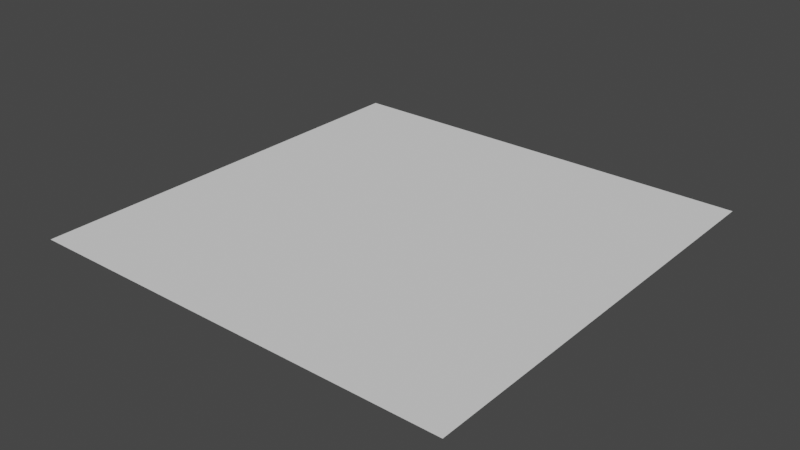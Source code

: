 # Source: GeometryNodes.blend  (saved by Blender 4.3.34; exported with 4.5.12 LTS)
import bpy
from mathutils import Matrix  # noqa: F401  (used for matrix-valued properties, if any)

bpy.ops.wm.read_factory_settings(use_empty=True)
scene = bpy.context.scene
scene.name = 'Scene'

# ---- node groups
ng_grovegntwig = bpy.data.node_groups.new('GroveGNTwig', 'GeometryNodeTree')
_s = ng_grovegntwig.interface.new_socket(name='Geometry', in_out='OUTPUT', socket_type='NodeSocketGeometry')
_s = ng_grovegntwig.interface.new_socket(name='Geometry', in_out='INPUT', socket_type='NodeSocketGeometry')
_s = ng_grovegntwig.interface.new_socket(name='Hide Twigs', in_out='INPUT', socket_type='NodeSocketBool')
_s = ng_grovegntwig.interface.new_socket(name='Long Twig', in_out='INPUT', socket_type='NodeSocketObject')
_s = ng_grovegntwig.interface.new_socket(name='Short Twig', in_out='INPUT', socket_type='NodeSocketObject')
_s = ng_grovegntwig.interface.new_socket(name='Upward Twig', in_out='INPUT', socket_type='NodeSocketObject')
_s = ng_grovegntwig.interface.new_socket(name='Dead Twig', in_out='INPUT', socket_type='NodeSocketObject')
_s = ng_grovegntwig.interface.new_socket(name='Use Collections', in_out='INPUT', socket_type='NodeSocketBool')
_s = ng_grovegntwig.interface.new_socket(name='Long Twig Collection', in_out='INPUT', socket_type='NodeSocketCollection')
_s = ng_grovegntwig.interface.new_socket(name='Short Twig Collection', in_out='INPUT', socket_type='NodeSocketCollection')
_s = ng_grovegntwig.interface.new_socket(name='Upward Twig Collection', in_out='INPUT', socket_type='NodeSocketCollection')
_s = ng_grovegntwig.interface.new_socket(name='Dead Twig Collection', in_out='INPUT', socket_type='NodeSocketCollection')
_s = ng_grovegntwig.interface.new_socket(name='Density', in_out='INPUT', socket_type='NodeSocketFloat')
_s.default_value = 0.5
_s.min_value = 0.0
_s.max_value = 1.0
ng_grovegntwig.is_modifier = True
_N = ng_grovegntwig.nodes; _L = ng_grovegntwig.links
n0 = _N.new('NodeFrame'); n0.name = 'frame_orientation_using_original_direction'; n0.location = (-2692, -304)
n0.label = 'Orientation using original direction'
n0.width = 996
n0.mute = True
n1 = _N.new('NodeFrame'); n1.name = 'frame_dead_twigs'; n1.location = (-1224, -913)
n1.label = 'Dead twigs'
n1.width = 1795
n2 = _N.new('NodeFrame'); n2.name = 'frame_upward_twigs'; n2.location = (-781, -26)
n2.label = 'Upward twigs'
n2.width = 1332
n3 = _N.new('NodeFrame'); n3.name = 'frame_simple_orientation'; n3.location = (-2691, 22)
n3.label = 'Simple orientation'
n3.width = 405
n4 = _N.new('NodeFrame'); n4.name = 'frame_long_twigs'; n4.location = (-778, 732)
n4.label = 'Long twigs'
n4.width = 1309
n5 = _N.new('NodeFrame'); n5.name = 'frame_short_twigs'; n5.location = (-1161, 1721)
n5.label = 'Short twigs'
n5.width = 1683
n6 = _N.new('NodeFrame'); n6.name = 'Frame.004'; n6.location = (1472, 943)
n6.label = 'Hide in viewport'
n6.width = 703
n7 = _N.new('NodeReroute'); n7.name = 'Reroute.001'; n7.location = (15, 14)
n7.width = 16
n7.socket_idname = 'NodeSocketRotation'
n8 = _N.new('NodeReroute'); n8.name = 'Reroute.002'; n8.location = (-774, -806)
n8.width = 16
n8.socket_idname = 'NodeSocketRotation'
n9 = _N.new('NodeReroute'); n9.name = 'Reroute.004'; n9.location = (-108, -806)
n9.width = 16
n9.socket_idname = 'NodeSocketRotation'
n10 = _N.new('NodeReroute'); n10.name = 'Reroute.006'; n10.location = (337, -887)
n10.width = 16
n10.socket_idname = 'NodeSocketRotation'
n11 = _N.new('NodeReroute'); n11.name = 'Reroute.009'; n11.location = (-1855, 66)
n11.width = 16
n11.socket_idname = 'NodeSocketBool'
n12 = _N.new('FunctionNodeAxisAngleToRotation'); n12.name = 'Axis Angle to Rotation'; n12.location = (592, -366)
n13 = _N.new('ShaderNodeMath'); n13.name = 'Math'; n13.location = (207, -690)
n13.operation = 'ARCCOSINE'
n14 = _N.new('ShaderNodeVectorMath'); n14.name = 'Vector Math.001'; n14.location = (207, -550)
n14.operation = 'DOT_PRODUCT'
n15 = _N.new('NodeReroute'); n15.name = 'Reroute.005'; n15.location = (37, -559)
n15.width = 16
n15.socket_idname = 'NodeSocketVector'
n16 = _N.new('GeometryNodeInputNamedAttribute'); n16.name = 'attribute_direction'; n16.location = (-3255, 126)
n16.data_type = 'FLOAT_VECTOR'
n16.inputs[0].default_value = 'gr_direction'
n17 = _N.new('GeometryNodeObjectInfo'); n17.name = 'Object Info.003'; n17.location = (937, -449)
n17.inputs[1].default_value = True
n18 = _N.new('GeometryNodeCollectionInfo'); n18.name = 'Collection Info.002'; n18.location = (937, -672)
n18.inputs[1].default_value = True
n18.inputs[2].default_value = True
n19 = _N.new('GeometryNodeInstanceOnPoints'); n19.name = 'instance_dead_twigs'; n19.location = (1625, -156)
n19.inputs[3].default_value = True
n20 = _N.new('GeometryNodeSwitch'); n20.name = 'switch_object_or_collection'; n20.location = (1289, -312)
n21 = _N.new('NodeGroupInput'); n21.name = 'upward_twig.006'; n21.location = (123, -336)
n21.width = 144
n22 = _N.new('GeometryNodeMeshToPoints'); n22.name = 'Mesh to Points.003'; n22.location = (1068, -184)
n23 = _N.new('GeometryNodeObjectInfo'); n23.name = 'Object Info.001'; n23.location = (504, -343)
n23.inputs[1].default_value = True
n24 = _N.new('GeometryNodeCollectionInfo'); n24.name = 'Collection Info.004'; n24.location = (504, -561)
n24.inputs[1].default_value = True
n24.inputs[2].default_value = True
n25 = _N.new('GeometryNodeInstanceOnPoints'); n25.name = 'instance_upward_twigs'; n25.location = (1162, -40)
n25.inputs[3].default_value = True
n26 = _N.new('GeometryNodeSwitch'); n26.name = 'switch_object_or_collection.001'; n26.location = (839, -201)
n27 = _N.new('NodeGroupInput'); n27.name = 'upward_twig.004'; n27.location = (30, -114)
n27.width = 144
n28 = _N.new('GeometryNodeMeshToPoints'); n28.name = 'Mesh to Points.002'; n28.location = (503, -60)
n29 = _N.new('ShaderNodeVectorMath'); n29.name = 'Vector Math'; n29.location = (207, -390)
n29.operation = 'CROSS_PRODUCT'
n30 = _N.new('ShaderNodeMath'); n30.name = 'Math.001'; n30.location = (412, -446)
n30.operation = 'MULTIPLY'
n30.inputs[1].default_value = 1.0
n31 = _N.new('NodeReroute'); n31.name = 'Reroute.007'; n31.location = (34, -472)
n31.width = 16
n31.socket_idname = 'NodeSocketVector'
n32 = _N.new('GeometryNodeMeshToPoints'); n32.name = 'Mesh to Points'; n32.location = (492, -43)
n33 = _N.new('GeometryNodeObjectInfo'); n33.name = 'Object Info'; n33.location = (493, -298)
n33.inputs[1].default_value = True
n34 = _N.new('GeometryNodeCollectionInfo'); n34.name = 'Collection Info'; n34.location = (493, -517)
n34.inputs[1].default_value = True
n34.inputs[2].default_value = True
n35 = _N.new('GeometryNodeInstanceOnPoints'); n35.name = 'instance_end_twigs'; n35.location = (1139, -40)
n35.inputs[3].default_value = True
n36 = _N.new('GeometryNodeSwitch'); n36.name = 'switch_object_or_collection.002'; n36.location = (779, -195)
n37 = _N.new('NodeGroupInput'); n37.name = 'upward_twig.003'; n37.location = (30, -112)
n37.width = 144
n38 = _N.new('GeometryNodeMeshToPoints'); n38.name = 'Mesh to Points.001'; n38.location = (1013, -226)
n39 = _N.new('GeometryNodeObjectInfo'); n39.name = 'Object Info.002'; n39.location = (883, -493)
n39.inputs[1].default_value = True
n40 = _N.new('GeometryNodeCollectionInfo'); n40.name = 'Collection Info.003'; n40.location = (883, -714)
n40.inputs[1].default_value = True
n40.inputs[2].default_value = True
n41 = _N.new('FunctionNodeRandomValue'); n41.name = 'Random Value'; n41.location = (242, -40)
n42 = _N.new('FunctionNodeCompare'); n42.name = 'Compare Floats'; n42.location = (514, -91)
n42.operation = 'LESS_THAN'
n42.inputs[6].default_value = (0.0, 0.0, 0.0, 0.0)
n42.inputs[7].default_value = (0.0, 0.0, 0.0, 0.0)
n43 = _N.new('GeometryNodeInstanceOnPoints'); n43.name = 'instance_side_twigs'; n43.location = (1512, -202)
n43.inputs[3].default_value = True
n44 = _N.new('GeometryNodeSwitch'); n44.name = 'switch_object_or_collection.003'; n44.location = (1232, -369)
n45 = _N.new('NodeGroupInput'); n45.name = 'upward_twig.005'; n45.location = (30, -281)
n45.width = 144
n46 = _N.new('NodeGroupInput'); n46.name = 'tree'; n46.location = (705, 1462)
n46.width = 144
n47 = _N.new('GeometryNodeJoinGeometry'); n47.name = 'join_tree_and_twigs'; n47.location = (1158, 721)
n48 = _N.new('GeometryNodeSwitch'); n48.name = 'switch_orientations'; n48.location = (-1469, 46)
n48.input_type = 'ROTATION'
n49 = _N.new('NodeGroupOutput'); n49.name = 'group_output'; n49.location = (2251, 797)
n50 = _N.new('GeometryNodeSwitch'); n50.name = 'switch_hide_in_viewport'; n50.location = (533, -147)
n51 = _N.new('GeometryNodeIsViewport'); n51.name = 'is_viewport'; n51.location = (30, -75)
n52 = _N.new('FunctionNodeBooleanMath'); n52.name = 'hide_twigs_and_is_viewport'; n52.location = (289, -40)
n53 = _N.new('NodeGroupInput'); n53.name = 'hide_twigs_toggle'; n53.location = (31, -140)
n53.width = 144
n54 = _N.new('FunctionNodeAlignRotationToVector'); n54.name = 'Align Rotation to Vector'; n54.location = (30, -114)
n54.axis = 'X'
n55 = _N.new('FunctionNodeAlignRotationToVector'); n55.name = 'Align Rotation to Vector.001'; n55.location = (235, -40)
n55.pivot_axis = 'X'
n56 = _N.new('FunctionNodeRotateRotation'); n56.name = 'Rotate Rotation'; n56.location = (826, -40)
n57 = _N.new('NodeReroute'); n57.name = 'Reroute.012'; n57.location = (1206, -884)
n57.width = 16
n57.socket_idname = 'NodeSocketRotation'
n58 = _N.new('FunctionNodeAlignRotationToVector'); n58.name = 'Align Rotation to Vector.002'; n58.location = (205, -162)
n58.axis = 'X'
n59 = _N.new('FunctionNodeAlignRotationToVector'); n59.name = 'Align Rotation to Vector.003'; n59.location = (417, -87)
n59.pivot_axis = 'X'
n60 = _N.new('FunctionNodeBooleanMath'); n60.name = 'Boolean Math'; n60.location = (767, -152)
n61 = _N.new('FunctionNodeRandomValue'); n61.name = 'Random Value.002'; n61.location = (302, -40)
n62 = _N.new('FunctionNodeCompare'); n62.name = 'Compare Floats.002'; n62.location = (565, -55)
n62.operation = 'LESS_THAN'
n62.inputs[6].default_value = (0.0, 0.0, 0.0, 0.0)
n62.inputs[7].default_value = (0.0, 0.0, 0.0, 0.0)
n63 = _N.new('FunctionNodeBooleanMath'); n63.name = 'Boolean Math.001'; n63.location = (836, -94)
n64 = _N.new('GeometryNodeCaptureAttribute'); n64.name = 'Capture Attribute'; n64.location = (-3264, -161)
n64.capture_items.clear()
n64.domain = 'FACE'
n65 = _N.new('GeometryNodeInputNormal'); n65.name = 'normal.001'; n65.location = (-3501, -255)
n65.legacy_corner_normals = True
n66 = _N.new('NodeGroupInput'); n66.name = 'Group Input'; n66.location = (-3506, -168)
n67 = _N.new('NodeReroute'); n67.name = 'Reroute'; n67.location = (-2568, 232)
n67.width = 16
n67.socket_idname = 'NodeSocketGeometry'
n68 = _N.new('NodeReroute'); n68.name = 'Reroute.003'; n68.location = (-1851, 242)
n68.width = 16
n68.socket_idname = 'NodeSocketGeometry'
n69 = _N.new('NodeReroute'); n69.name = 'Reroute.008'; n69.location = (-1110, 760)
n69.width = 16
n69.socket_idname = 'NodeSocketGeometry'
n70 = _N.new('NodeReroute'); n70.name = 'Reroute.010'; n70.location = (34, -275)
n70.width = 16
n70.socket_idname = 'NodeSocketGeometry'
n71 = _N.new('GeometryNodeInputNamedAttribute'); n71.name = 'Named Attribute'; n71.location = (510, -267)
n71.data_type = 'BOOLEAN'
n71.inputs[0].default_value = 'gr_twig_short'
n72 = _N.new('GeometryNodeInputNamedAttribute'); n72.name = 'Named Attribute.001'; n72.location = (301, -142)
n72.data_type = 'BOOLEAN'
n72.inputs[0].default_value = 'gr_twig_long'
n73 = _N.new('GeometryNodeInputNamedAttribute'); n73.name = 'Named Attribute.002'; n73.location = (295, -154)
n73.data_type = 'BOOLEAN'
n73.inputs[0].default_value = 'gr_twig_upward'
n74 = _N.new('GeometryNodeInputNamedAttribute'); n74.name = 'Named Attribute.003'; n74.location = (564, -298)
n74.data_type = 'BOOLEAN'
n74.inputs[0].default_value = 'gr_twig_dead'
n10.parent = n5
n12.parent = n0
n13.parent = n0
n14.parent = n0
n15.parent = n0
n17.parent = n1
n18.parent = n1
n19.parent = n1
n20.parent = n1
n21.parent = n1
n22.parent = n1
n23.parent = n2
n24.parent = n2
n25.parent = n2
n26.parent = n2
n27.parent = n2
n28.parent = n2
n29.parent = n0
n30.parent = n0
n31.parent = n0
n32.parent = n4
n33.parent = n4
n34.parent = n4
n35.parent = n4
n36.parent = n4
n37.parent = n4
n38.parent = n5
n39.parent = n5
n40.parent = n5
n41.parent = n5
n42.parent = n5
n43.parent = n5
n44.parent = n5
n45.parent = n5
n50.parent = n6
n51.parent = n6
n52.parent = n6
n53.parent = n6
n54.parent = n3
n55.parent = n3
n56.parent = n0
n57.parent = n5
n58.parent = n0
n59.parent = n0
n60.parent = n5
n61.parent = n1
n62.parent = n1
n63.parent = n1
n70.parent = n1
n71.parent = n5
n72.parent = n4
n73.parent = n2
n74.parent = n1
_L.new(n32.outputs[0], n35.inputs[0])
_L.new(n38.outputs[0], n43.inputs[0])
_L.new(n43.outputs[0], n47.inputs[0])
_L.new(n41.outputs[1], n42.inputs[0])
_L.new(n28.outputs[0], n25.inputs[0])
_L.new(n25.outputs[0], n47.inputs[0])
_L.new(n22.outputs[0], n19.inputs[0])
_L.new(n19.outputs[0], n47.inputs[0])
_L.new(n35.outputs[0], n47.inputs[0])
_L.new(n37.outputs[7], n34.inputs[0])
_L.new(n36.outputs[0], n35.inputs[2])
_L.new(n37.outputs[2], n33.inputs[0])
_L.new(n34.outputs[0], n36.inputs[2])
_L.new(n33.outputs[4], n36.inputs[1])
_L.new(n27.outputs[4], n23.inputs[0])
_L.new(n26.outputs[0], n25.inputs[2])
_L.new(n23.outputs[4], n26.inputs[1])
_L.new(n45.outputs[3], n39.inputs[0])
_L.new(n45.outputs[8], n40.inputs[0])
_L.new(n44.outputs[0], n43.inputs[2])
_L.new(n39.outputs[4], n44.inputs[1])
_L.new(n40.outputs[0], n44.inputs[2])
_L.new(n20.outputs[0], n19.inputs[2])
_L.new(n17.outputs[4], n20.inputs[1])
_L.new(n18.outputs[0], n20.inputs[2])
_L.new(n21.outputs[5], n17.inputs[0])
_L.new(n21.outputs[10], n18.inputs[0])
_L.new(n45.outputs[11], n42.inputs[1])
_L.new(n60.outputs[0], n38.inputs[1])
_L.new(n51.outputs[0], n52.inputs[0])
_L.new(n52.outputs[0], n50.inputs[0])
_L.new(n50.outputs[0], n49.inputs[0])
_L.new(n53.outputs[1], n52.inputs[1])
_L.new(n53.outputs[0], n50.inputs[2])
_L.new(n47.outputs[0], n50.inputs[1])
_L.new(n46.outputs[0], n47.inputs[0])
_L.new(n8.outputs[0], n9.inputs[0])
_L.new(n27.outputs[9], n24.inputs[0])
_L.new(n24.outputs[0], n26.inputs[2])
_L.new(n14.outputs[1], n13.inputs[0])
_L.new(n29.outputs[0], n12.inputs[0])
_L.new(n30.outputs[0], n12.inputs[1])
_L.new(n13.outputs[0], n30.inputs[0])
_L.new(n15.outputs[0], n14.inputs[1])
_L.new(n15.outputs[0], n29.inputs[1])
_L.new(n31.outputs[0], n29.inputs[0])
_L.new(n31.outputs[0], n14.inputs[0])
_L.new(n11.outputs[0], n48.inputs[0])
_L.new(n54.outputs[0], n55.inputs[0])
_L.new(n55.outputs[0], n48.inputs[1])
_L.new(n56.outputs[0], n48.inputs[2])
_L.new(n12.outputs[0], n56.inputs[1])
_L.new(n57.outputs[0], n43.inputs[5])
_L.new(n10.outputs[0], n57.inputs[0])
_L.new(n7.outputs[0], n35.inputs[5])
_L.new(n7.outputs[0], n25.inputs[5])
_L.new(n9.outputs[0], n19.inputs[5])
_L.new(n16.outputs[0], n31.inputs[0])
_L.new(n16.outputs[1], n11.inputs[0])
_L.new(n31.outputs[0], n58.inputs[2])
_L.new(n58.outputs[0], n59.inputs[0])
_L.new(n59.outputs[0], n56.inputs[0])
_L.new(n48.outputs[0], n10.inputs[0])
_L.new(n48.outputs[0], n7.inputs[0])
_L.new(n48.outputs[0], n8.inputs[0])
_L.new(n42.outputs[0], n60.inputs[0])
_L.new(n27.outputs[6], n26.inputs[0])
_L.new(n37.outputs[6], n36.inputs[0])
_L.new(n45.outputs[6], n44.inputs[0])
_L.new(n61.outputs[1], n62.inputs[0])
_L.new(n62.outputs[0], n63.inputs[0])
_L.new(n63.outputs[0], n22.inputs[1])
_L.new(n21.outputs[6], n20.inputs[0])
_L.new(n21.outputs[11], n62.inputs[1])
_L.new(n65.outputs[0], n64.inputs[1])
_L.new(n66.outputs[0], n64.inputs[0])
_L.new(n64.outputs[1], n54.inputs[2])
_L.new(n64.outputs[1], n15.inputs[0])
_L.new(n64.outputs[0], n67.inputs[0])
_L.new(n67.outputs[0], n68.inputs[0])
_L.new(n69.outputs[0], n38.inputs[0])
_L.new(n68.outputs[0], n69.inputs[0])
_L.new(n69.outputs[0], n32.inputs[0])
_L.new(n68.outputs[0], n28.inputs[0])
_L.new(n68.outputs[0], n70.inputs[0])
_L.new(n70.outputs[0], n22.inputs[0])
_L.new(n71.outputs[0], n60.inputs[1])
_L.new(n72.outputs[0], n32.inputs[1])
_L.new(n73.outputs[0], n28.inputs[1])
_L.new(n74.outputs[0], n63.inputs[1])
n49.is_active_output = True

# ---- world
world_world = bpy.data.worlds.new('World'); scene.world = world_world
world_world.use_nodes = True; world_world.node_tree.nodes.clear()
_N = world_world.node_tree.nodes; _L = world_world.node_tree.links
n0 = _N.new('ShaderNodeOutputWorld'); n0.name = 'World Output'; n0.location = (300, 300)
n1 = _N.new('ShaderNodeBackground'); n1.name = 'Background'; n1.location = (10, 300)
n1.inputs[0].default_value = (0.05088, 0.05088, 0.05088, 1.0)
_L.new(n1.outputs[0], n0.inputs[0])
n0.is_active_output = True
world_world.color = (0.05088, 0.05088, 0.05088)
world_world.use_sun_shadow = False
world_world.sun_shadow_jitter_overblur = 0.0

# ---- meshes
me_plane = bpy.data.meshes.new('Plane')
me_plane.from_pydata([(-1.0, -1.0, 0.0), (1.0, -1.0, 0.0), (-1.0, 1.0, 0.0), (1.0, 1.0, 0.0)], [], [(0, 1, 3, 2)])
_uv = me_plane.uv_layers.new(name='UVMap')
_uv.uv.foreach_set('vector', [0.0, 0.0, 1.0, 0.0, 1.0, 1.0, 0.0, 1.0])
me_plane.update()

# ---- objects
ob_plane = bpy.data.objects.new('Plane', me_plane)

# ---- transforms, parenting, visibility, modifiers, constraints
ob_plane.location = (0.0, 0.0, 0.0)
_m = ob_plane.modifiers.new('GeometryNodes', 'NODES')
_m.node_group = ng_grovegntwig
_gi = [s.identifier for s in ng_grovegntwig.interface.items_tree if s.item_type == 'SOCKET' and s.in_out == 'INPUT']
_m[_gi[2]] = None  # Long Twig
_m[_gi[3]] = None  # Short Twig
_m[_gi[4]] = None  # Upward Twig
_m[_gi[5]] = None  # Dead Twig
_m[_gi[7]] = None  # Long Twig Collection
_m[_gi[8]] = None  # Short Twig Collection
_m[_gi[9]] = None  # Upward Twig Collection
_m[_gi[10]] = None  # Dead Twig Collection

# ---- collection membership
scene.collection.objects.link(ob_plane)

# ---- scene / render settings (as saved in the file)
scene.frame_start = 1; scene.frame_end = 1000; scene.frame_set(1)
scene.render.engine = 'BLENDER_EEVEE_NEXT'
scene.cycles.use_denoising = False
scene.cycles.sampling_pattern = 'TABULATED_SOBOL'
scene.cycles.use_light_tree = False
scene.view_settings.view_transform = 'Filmic'
bpy.context.view_layer.update()

# ---- added for rendering (the .blend has no active camera and no usable light): camera, sun
cam_auto = bpy.data.cameras.new('AutoCamera')
cam_auto.lens = 50.0
cam_auto.sensor_width = 36.0
cam_auto.clip_end = 1000.0
ob_auto_camera = bpy.data.objects.new('AutoCamera', cam_auto)
scene.collection.objects.link(ob_auto_camera)
ob_auto_camera.location = (2.61693, -3.14032, 2.09354)
ob_auto_camera.rotation_euler = (1.09748, -7.21219e-08, 0.694738)
scene.camera = ob_auto_camera
light_auto_sun = bpy.data.lights.new('AutoSun', 'SUN')
light_auto_sun.energy = 3.0
light_auto_sun.angle = 0.0523599
ob_auto_sun = bpy.data.objects.new('AutoSun', light_auto_sun)
scene.collection.objects.link(ob_auto_sun)
ob_auto_sun.rotation_euler = (0.872665, 0.174533, 0.523599)
bpy.context.view_layer.update()
